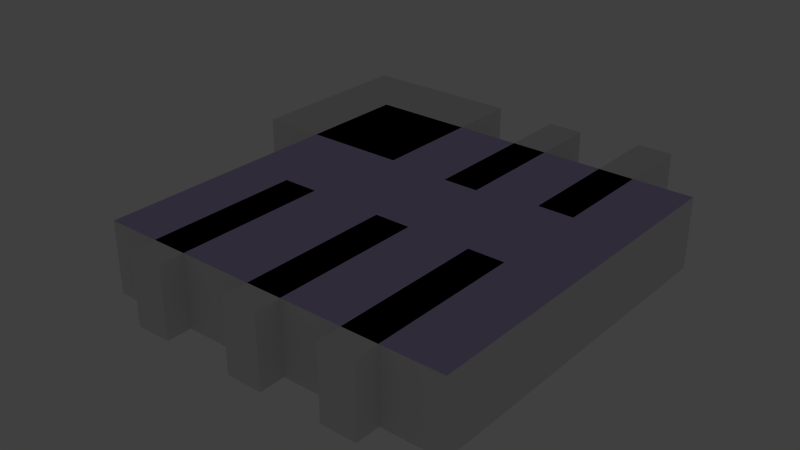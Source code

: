 # Source: hotel.blend  (saved by Blender 2.69.0; exported with 4.5.12 LTS)
import bpy
from mathutils import Matrix  # noqa: F401  (used for matrix-valued properties, if any)

bpy.ops.wm.read_factory_settings(use_empty=True)
scene = bpy.context.scene
scene.name = 'Scene'

# ---- collections
col_collection_1 = bpy.data.collections.new('Collection 1'); scene.collection.children.link(col_collection_1)

# ---- materials (node trees are filled in below, after node groups)
mat_mat_floor = bpy.data.materials.new('mat_floor')
mat_mat_floor.alpha_threshold = 0.0
mat_mat_floor.use_transparent_shadow = False
mat_mat_floor.specular_color = (0.0, 0.0, 0.0)
mat_mat_floor.roughness = 0.5
mat_mat_floor.line_color = (0.0, 0.0, 0.0, 1.0)
mat_mat_ceil = bpy.data.materials.new('mat_ceil')
mat_mat_ceil.alpha_threshold = 0.0
mat_mat_ceil.use_transparent_shadow = False
mat_mat_ceil.diffuse_color = (0.5866, 0.4756, 0.8, 1.0)
mat_mat_ceil.specular_color = (0.0, 0.0, 0.0)
mat_mat_ceil.roughness = 0.5
mat_mat_ceil.line_color = (0.0, 0.0, 0.0, 1.0)

# ---- material node trees

# ---- world
world_world = bpy.data.worlds.new('World'); scene.world = world_world
world_world.color = (0.05088, 0.05088, 0.05088)
world_world.use_sun_shadow = False
world_world.sun_shadow_jitter_overblur = 0.0
world_world.cycles.sampling_method = 'MANUAL'
world_world.cycles.sample_map_resolution = 256

# ---- lights
light_lamp_002 = bpy.data.lights.new('Lamp.002', 'POINT')
light_lamp_002.transmission_factor = 0.0
light_lamp_002.cutoff_distance = 30.0
light_lamp_002.energy = 100.0
light_lamp_002.shadow_buffer_clip_start = 1.001
light_lamp_002.shadow_soft_size = 0.1
light_lamp_002.shadow_maximum_resolution = 0.006
light_lamp_002.use_absolute_resolution = True
light_lamp_002.cycles.use_multiple_importance_sampling = False
light_lamp_001 = bpy.data.lights.new('Lamp.001', 'POINT')
light_lamp_001.transmission_factor = 0.0
light_lamp_001.cutoff_distance = 30.0
light_lamp_001.energy = 100.0
light_lamp_001.shadow_buffer_clip_start = 1.001
light_lamp_001.shadow_soft_size = 0.1
light_lamp_001.shadow_maximum_resolution = 0.006
light_lamp_001.use_absolute_resolution = True
light_lamp_001.cycles.use_multiple_importance_sampling = False
light_lamp = bpy.data.lights.new('Lamp', 'POINT')
light_lamp.transmission_factor = 0.0
light_lamp.cutoff_distance = 30.0
light_lamp.energy = 1.0
light_lamp.shadow_buffer_clip_start = 1.001
light_lamp.shadow_soft_size = 0.1
light_lamp.shadow_maximum_resolution = 0.006
light_lamp.use_absolute_resolution = True
light_lamp.cycles.use_multiple_importance_sampling = False

# ---- meshes
me_cube = bpy.data.meshes.new('Cube')
me_cube.from_pydata([(10.0, 10.0, -1.0), (10.0, -10.0, -1.0), (-10.0, -10.0, -1.0), (-10.0, 10.0, -1.0), (10.0, 10.0, 3.0), (10.0, -10.0, 3.0), (-10.0, -10.0, 3.0), (-10.0, 10.0, 3.0), (-0.8155, -1.522, -1.0), (-0.8155, -11.45, -1.0), (1.185, -11.45, -1.0), (1.185, -1.522, -1.0), (-0.8155, -1.522, 3.0), (-0.8155, -11.45, 3.0), (1.185, -11.45, 3.0), (1.185, -1.522, 3.0), (-6.953, -1.459, -1.0), (-6.953, -11.39, -1.0), (-4.953, -11.39, -1.0), (-4.953, -1.459, -1.0), (-6.953, -1.459, 3.0), (-6.953, -11.39, 3.0), (-4.953, -11.39, 3.0), (-4.953, -1.459, 3.0), (4.626, -1.459, -1.0), (4.626, -11.39, -1.0), (6.626, -11.39, -1.0), (6.626, -1.459, -1.0), (4.626, -1.459, 3.0), (4.626, -11.39, 3.0), (6.626, -11.39, 3.0), (6.626, -1.459, 3.0), (4.626, 14.18, -1.0), (4.626, 4.258, -1.0), (6.626, 4.258, -1.0), (6.626, 14.18, -1.0), (4.626, 14.18, 3.0), (4.626, 4.258, 3.0), (6.626, 4.258, 3.0), (6.626, 14.18, 3.0), (-0.7522, 13.68, -1.0), (-0.7522, 3.752, -1.0), (1.248, 3.752, -1.0), (1.248, 13.68, -1.0), (-0.7522, 13.68, 3.0), (-0.7522, 3.752, 3.0), (1.248, 3.752, 3.0), (1.248, 13.68, 3.0), (-13.49, 13.87, -1.0), (-13.49, 3.941, -1.0), (-4.357, 3.941, -1.0), (-4.357, 13.87, -1.0), (-13.49, 13.87, 3.0), (-13.49, 3.941, 3.0), (-4.357, 3.941, 3.0), (-4.357, 13.87, 3.0)], [], [(0, 3, 2, 1), (0, 1, 5, 4), (1, 2, 6, 5), (2, 3, 7, 6), (4, 7, 3, 0), (12, 8, 9, 13), (13, 9, 10, 14), (14, 10, 11, 15), (15, 11, 8, 12), (8, 11, 10, 9), (15, 12, 13, 14), (20, 16, 17, 21), (21, 17, 18, 22), (22, 18, 19, 23), (23, 19, 16, 20), (16, 19, 18, 17), (23, 20, 21, 22), (28, 24, 25, 29), (29, 25, 26, 30), (30, 26, 27, 31), (31, 27, 24, 28), (24, 27, 26, 25), (31, 28, 29, 30), (36, 32, 33, 37), (37, 33, 34, 38), (38, 34, 35, 39), (39, 35, 32, 36), (32, 35, 34, 33), (39, 36, 37, 38), (44, 40, 41, 45), (45, 41, 42, 46), (46, 42, 43, 47), (47, 43, 40, 44), (40, 43, 42, 41), (47, 44, 45, 46), (52, 48, 49, 53), (53, 49, 50, 54), (54, 50, 51, 55), (55, 51, 48, 52), (48, 51, 50, 49), (55, 52, 53, 54), (4, 5, 6, 7)])
me_cube.polygons.foreach_set('material_index', [0, 0, 0, 0, 0, 0, 0, 0, 0, 0, 0, 0, 0, 0, 0, 0, 0, 0, 0, 0, 0, 0, 0, 0, 0, 0, 0, 0, 0, 0, 0, 0, 0, 0, 0, 0, 0, 0, 0, 0, 0, 1])
_uv = me_cube.uv_layers.new(name='UVMap')
_uv.uv.foreach_set('vector', [0.5, 0.5, -9.5, 0.5, -9.5, -6.775, 0.5, -6.775, 0.5, 0.5, -9.5, 0.5, -9.5, 1.955, 0.5, 1.955, 0.5, 0.5, -9.5, 0.5, -9.5, 1.955, 0.5, 1.955, 0.5, 0.5, 10.5, 0.5, 10.5, 1.955, 0.5, 1.955, 0.5, 0.5, -9.5, 0.5, -9.5, -0.9551, 0.5, -0.9551, 0.739, 0.5, 0.739, -0.9551, -4.224, -0.9551, -4.224, 0.5, 0.09227, 0.5, 0.09227, -0.9551, 1.092, -0.9551, 1.092, 0.5, 0.7756, 0.5, 0.7756, -0.9551, 5.739, -0.9551, 5.739, 0.5, 0.09227, 0.5, 0.09227, -0.9551, -0.9077, -0.9551, -0.9077, 0.5, 0.09227, 0.6739, 1.092, 0.6739, 1.092, -2.937, 0.09227, -2.937, 0.09227, 0.6739, -0.9077, 0.6739, -0.9077, -2.937, 0.09227, -2.937, 0.7706, 0.5, 0.7706, -0.9551, -4.193, -0.9551, -4.193, 0.5, 0.02364, 0.5, 0.02364, -0.9551, 1.024, -0.9551, 1.024, 0.5, 0.8072, 0.5, 0.8072, -0.9551, 5.771, -0.9551, 5.771, 0.5, 0.02364, 0.5, 0.02364, -0.9551, -0.9764, -0.9551, -0.9764, 0.5, 0.02364, 0.6969, 1.024, 0.6969, 1.024, -2.914, 0.02364, -2.914, 0.02364, 0.6969, -0.9764, 0.6969, -0.9764, -2.914, 0.02364, -2.914, 0.7706, 0.5, 0.7706, -0.9551, -4.193, -0.9551, -4.193, 0.5, 0.8129, 0.5, 0.8129, -0.9551, 1.813, -0.9551, 1.813, 0.5, 0.8072, 0.5, 0.8072, -0.9551, 5.771, -0.9551, 5.771, 0.5, 0.8129, 0.5, 0.8129, -0.9551, -0.1871, -0.9551, -0.1871, 0.5, 0.8129, 0.6969, 1.813, 0.6969, 1.813, -2.914, 0.8129, -2.914, 0.8129, 0.6969, -0.1871, 0.6969, -0.1871, -2.914, 0.8129, -2.914, 0.5923, 0.5, 0.5923, -0.9551, -4.371, -0.9551, -4.371, 0.5, 0.8129, 0.5, 0.8129, -0.9551, 1.813, -0.9551, 1.813, 0.5, 0.6289, 0.5, 0.6289, -0.9551, 5.592, -0.9551, 5.592, 0.5, 0.8129, 0.5, 0.8129, -0.9551, -0.1871, -0.9551, -0.1871, 0.5, 0.8129, 0.5671, 1.813, 0.5671, 1.813, -3.044, 0.8129, -3.044, 0.8129, 0.5671, -0.1871, 0.5671, -0.1871, -3.044, 0.8129, -3.044, 0.3392, 0.5, 0.3392, -0.9551, -4.624, -0.9551, -4.624, 0.5, 0.1239, 0.5, 0.1239, -0.9551, 1.124, -0.9551, 1.124, 0.5, 0.3758, 0.5, 0.3758, -0.9551, 5.339, -0.9551, 5.339, 0.5, 0.1239, 0.5, 0.1239, -0.9551, -0.8761, -0.9551, -0.8761, 0.5, 0.1239, 0.383, 1.124, 0.383, 1.124, -3.228, 0.1239, -3.228, 0.1239, 0.383, -0.8761, 0.383, -0.8761, -3.228, 0.1239, -3.228, 0.4341, 0.5, 0.4341, -0.9551, -4.529, -0.9551, -4.529, 0.5, 0.7536, 0.5, 0.7536, -0.9551, 5.321, -0.9551, 5.321, 0.5, 0.4707, 0.5, 0.4707, -0.9551, 5.434, -0.9551, 5.434, 0.5, 0.3213, 0.5, 0.3213, -0.9551, -4.246, -0.9551, -4.246, 0.5, 0.7536, 0.4521, 5.321, 0.4521, 5.321, -3.159, 0.7536, -3.159, 0.3213, 0.4521, -4.246, 0.4521, -4.246, -3.159, 0.3213, -3.159, 0.5, 0.5, 0.5, -6.775, -9.5, -6.775, -9.5, 0.5])
me_cube.materials.append(mat_mat_floor)
me_cube.materials.append(mat_mat_ceil)
me_cube.use_remesh_preserve_volume = False
me_cube.use_remesh_preserve_attributes = False
me_cube.use_mirror_vertex_groups = False
me_cube.update()

# ---- objects
ob_lamp_002 = bpy.data.objects.new('Lamp.002', light_lamp_002)
ob_lamp_001 = bpy.data.objects.new('Lamp.001', light_lamp_001)
ob_cube = bpy.data.objects.new('Cube', me_cube)
ob_lamp = bpy.data.objects.new('Lamp', light_lamp)

# ---- transforms, parenting, visibility, modifiers, constraints
ob_lamp_002.location = (-1.513, -4.953, 1.952)
ob_lamp_002.rotation_euler = (0.6503, 0.05522, 1.866)
ob_lamp_002.lock_rotations_4d = False
ob_lamp_002.empty_display_type = 'ARROWS'
ob_lamp_002.color = (0.0, 0.0, 0.0, 0.0)
ob_lamp_002.lineart.crease_threshold = 0.0
ob_lamp_001.location = (-5.204, 4.38, 1.952)
ob_lamp_001.rotation_euler = (0.6503, 0.05522, 1.866)
ob_lamp_001.lock_rotations_4d = False
ob_lamp_001.empty_display_type = 'ARROWS'
ob_lamp_001.color = (0.0, 0.0, 0.0, 0.0)
ob_lamp_001.lineart.crease_threshold = 0.0
ob_cube.location = (0.0, 0.0, 1.0)
ob_cube.lock_rotations_4d = False
ob_cube.empty_display_type = 'ARROWS'
ob_cube.lineart.crease_threshold = 0.0
ob_lamp.location = (8.719, 1.005, 1.952)
ob_lamp.rotation_euler = (0.6503, 0.05522, 1.866)
ob_lamp.lock_rotations_4d = False
ob_lamp.empty_display_type = 'ARROWS'
ob_lamp.color = (0.0, 0.0, 0.0, 0.0)
ob_lamp.lineart.crease_threshold = 0.0

# ---- collection membership
col_collection_1.objects.link(ob_lamp_002)
col_collection_1.objects.link(ob_lamp_001)
col_collection_1.objects.link(ob_cube)
col_collection_1.objects.link(ob_lamp)

# ---- scene / render settings (as saved in the file)
scene.frame_start = 1; scene.frame_end = 250; scene.frame_set(1)
scene.render.engine = 'BLENDER_EEVEE_NEXT'
scene.render.image_settings.color_mode = 'RGB'
scene.render.image_settings.compression = 90
scene.render.resolution_percentage = 50
scene.render.dither_intensity = 0.0
scene.render.bake_margin = 2
scene.cycles.use_denoising = False
scene.cycles.samples = 10
scene.cycles.sampling_pattern = 'TABULATED_SOBOL'
scene.cycles.light_sampling_threshold = 0.0
scene.cycles.use_adaptive_sampling = False
scene.cycles.use_light_tree = False
scene.cycles.blur_glossy = 0.0
scene.cycles.volume_bounces = 1
scene.cycles.pixel_filter_type = 'GAUSSIAN'
scene.cycles.sample_clamp_indirect = 0.0
scene.view_settings.view_transform = 'Standard'
bpy.context.view_layer.update()

# ---- added for rendering (the .blend has no active camera): camera
cam_auto = bpy.data.cameras.new('AutoCamera')
cam_auto.lens = 50.0
cam_auto.sensor_width = 36.0
cam_auto.clip_end = 1000.0
ob_auto_camera = bpy.data.objects.new('AutoCamera', cam_auto)
scene.collection.objects.link(ob_auto_camera)
ob_auto_camera.location = (30.6362, -37.4912, 27.906)
ob_auto_camera.rotation_euler = (1.09748, -7.21219e-08, 0.694738)
scene.camera = ob_auto_camera
bpy.context.view_layer.update()

